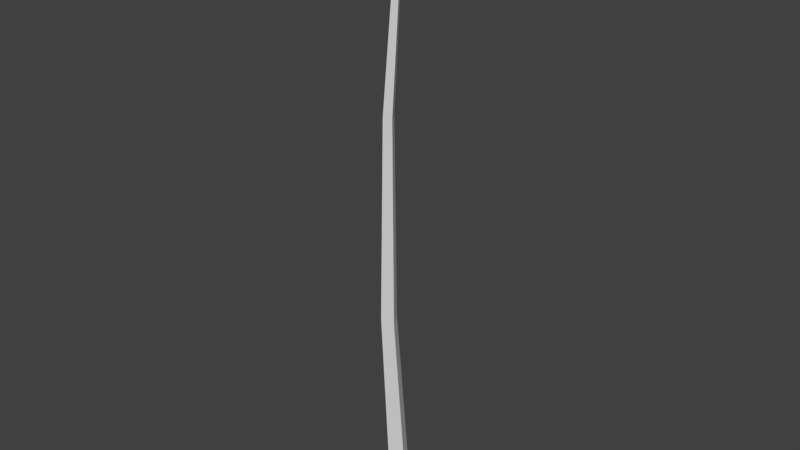 # Source: greenonion.blend  (saved by Blender 2.79.0; exported with 4.5.12 LTS)
import bpy
from mathutils import Matrix  # noqa: F401  (used for matrix-valued properties, if any)

bpy.ops.wm.read_factory_settings(use_empty=True)
scene = bpy.context.scene
scene.name = 'Scene'

# ---- collections
col_collection_1 = bpy.data.collections.new('Collection 1'); scene.collection.children.link(col_collection_1)

# ---- world
world_world = bpy.data.worlds.new('World'); scene.world = world_world
world_world.color = (0.05088, 0.05088, 0.05088)
world_world.use_sun_shadow = False
world_world.sun_shadow_jitter_overblur = 0.0
world_world.cycles.sampling_method = 'MANUAL'

# ---- meshes
me_cylinder = bpy.data.meshes.new('Cylinder')
me_cylinder.from_pydata([(7.761e-11, 0.004, 0.0), (-4.366e-11, 0.001, 0.2), (0.003464, -0.002, 0.0), (0.000866, -0.0005, 0.2), (-0.003464, -0.002, 0.0), (-0.000866, -0.0005, 0.2), (-0.004912, 0.003, 0.06667), (-0.004912, 0.002, 0.1333), (-0.00318, -0.001, 0.1333), (-0.002314, -0.0015, 0.06667), (-0.006644, -0.001, 0.1333), (-0.00751, -0.0015, 0.06667)], [], [(7, 1, 3, 8), (8, 3, 5, 10), (3, 1, 5), (10, 5, 1, 7), (0, 2, 4), (4, 11, 6, 0), (11, 10, 7, 6), (2, 9, 11, 4), (9, 8, 10, 11), (0, 6, 9, 2), (6, 7, 8, 9)])
_uv = me_cylinder.uv_layers.new(name='UVMap')
_uv.uv.foreach_set('vector', [0.3425, 0.8445, 0.3425, 0.8445, 0.3425, 0.8445, 0.3425, 0.8445, 0.3425, 0.8445, 0.3425, 0.8445, 0.3425, 0.8445, 0.3425, 0.8445, 0.3425, 0.8445, 0.3425, 0.8445, 0.3425, 0.8445, 0.3425, 0.8445, 0.3425, 0.8445, 0.3425, 0.8445, 0.3425, 0.8445, 0.468, 0.8396, 0.468, 0.8396, 0.468, 0.8396, 0.468, 0.8396, 0.468, 0.8396, 0.468, 0.8396, 0.468, 0.8396, 0.409, 0.8396, 0.409, 0.8396, 0.409, 0.8396, 0.409, 0.8396, 0.468, 0.8396, 0.468, 0.8396, 0.468, 0.8396, 0.468, 0.8396, 0.409, 0.8396, 0.409, 0.8396, 0.409, 0.8396, 0.409, 0.8396, 0.468, 0.8396, 0.468, 0.8396, 0.468, 0.8396, 0.468, 0.8396, 0.409, 0.8396, 0.409, 0.8396, 0.409, 0.8396, 0.409, 0.8396])
me_cylinder.use_remesh_preserve_volume = False
me_cylinder.use_remesh_preserve_attributes = False
me_cylinder.use_mirror_vertex_groups = False
me_cylinder.update()

# ---- objects
ob_cylinder = bpy.data.objects.new('Cylinder', me_cylinder)

# ---- transforms, parenting, visibility, modifiers, constraints
ob_cylinder.location = (0.0, 0.0, 0.0)
ob_cylinder.lineart.crease_threshold = 0.0

# ---- collection membership
col_collection_1.objects.link(ob_cylinder)

# ---- scene / render settings (as saved in the file)
scene.frame_start = 1; scene.frame_end = 250; scene.frame_set(1)
scene.render.engine = 'BLENDER_EEVEE_NEXT'
scene.render.resolution_percentage = 50
scene.render.dither_intensity = 0.0
scene.cycles.use_denoising = False
scene.cycles.samples = 128
scene.cycles.sampling_pattern = 'TABULATED_SOBOL'
scene.cycles.use_adaptive_sampling = False
scene.cycles.use_light_tree = False
scene.cycles.blur_glossy = 0.0
scene.cycles.sample_clamp_indirect = 0.0
scene.view_settings.view_transform = 'Standard'
bpy.context.view_layer.update()

# ---- added for rendering (the .blend has no active camera and no usable light): camera, sun
cam_auto = bpy.data.cameras.new('AutoCamera')
cam_auto.lens = 50.0
cam_auto.sensor_width = 36.0
cam_auto.clip_end = 1000.0
ob_auto_camera = bpy.data.objects.new('AutoCamera', cam_auto)
scene.collection.objects.link(ob_auto_camera)
ob_auto_camera.location = (0.183383, -0.221488, 0.248325)
ob_auto_camera.rotation_euler = (1.09748, -7.21219e-08, 0.694738)
scene.camera = ob_auto_camera
light_auto_sun = bpy.data.lights.new('AutoSun', 'SUN')
light_auto_sun.energy = 3.0
light_auto_sun.angle = 0.0523599
ob_auto_sun = bpy.data.objects.new('AutoSun', light_auto_sun)
scene.collection.objects.link(ob_auto_sun)
ob_auto_sun.rotation_euler = (0.872665, 0.174533, 0.523599)
bpy.context.view_layer.update()
